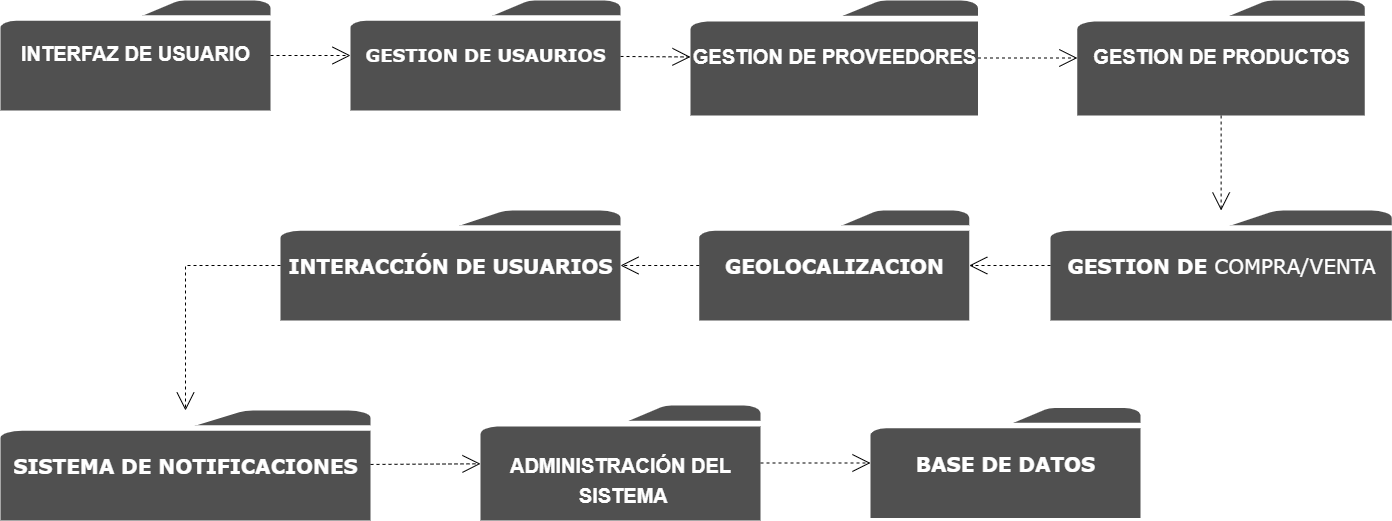

The diagram above was exported from draw.io. Its source (the exported page's mxGraphModel, read from the mxfile embedded in the PNG):
<mxGraphModel dx="1835" dy="1065" grid="1" gridSize="10" guides="1" tooltips="1" connect="1" arrows="1" fold="1" page="1" pageScale="1" pageWidth="827" pageHeight="1169" math="0" shadow="0">
  <root>
    <mxCell id="0" />
    <mxCell id="1" parent="0" />
    <mxCell id="tnjm1l-_3k53b4XWaDbS-1" value="&lt;p style=&quot;line-height: 120%;&quot;&gt;&lt;b&gt;&lt;font color=&quot;#ffffff&quot; style=&quot;font-size: 20px;&quot;&gt;INTERFAZ DE USUARIO&lt;/font&gt;&lt;/b&gt;&lt;/p&gt;" style="sketch=0;pointerEvents=1;shadow=0;dashed=0;html=1;strokeColor=none;fillColor=#505050;labelPosition=center;verticalLabelPosition=middle;verticalAlign=middle;outlineConnect=0;align=center;shape=mxgraph.office.concepts.folder;" parent="1" vertex="1">
      <mxGeometry x="40" y="80" width="270" height="110" as="geometry" />
    </mxCell>
    <mxCell id="UbmrtDJ3BTN43E1XNRnQ-11" style="edgeStyle=none;rounded=0;html=1;dashed=1;labelBackgroundColor=none;startArrow=none;startFill=0;startSize=8;endArrow=open;endFill=0;endSize=16;fontFamily=Verdana;fontSize=12;" parent="1" source="tnjm1l-_3k53b4XWaDbS-1" target="KaveBa07F8gbrZPQnX7j-3" edge="1">
      <mxGeometry relative="1" as="geometry">
        <mxPoint x="680" y="350" as="sourcePoint" />
        <mxPoint x="685.3399999999999" y="478.65" as="targetPoint" />
      </mxGeometry>
    </mxCell>
    <mxCell id="UbmrtDJ3BTN43E1XNRnQ-12" style="edgeStyle=none;rounded=0;html=1;dashed=1;labelBackgroundColor=none;startArrow=none;startFill=0;startSize=8;endArrow=open;endFill=0;endSize=16;fontFamily=Verdana;fontSize=12;" parent="1" source="IMrET3TWc_eFWrpwOCft-1" target="KaveBa07F8gbrZPQnX7j-2" edge="1">
      <mxGeometry relative="1" as="geometry">
        <mxPoint x="920.23" y="309.25" as="sourcePoint" />
        <mxPoint x="889.6999999999998" y="478.65" as="targetPoint" />
      </mxGeometry>
    </mxCell>
    <mxCell id="UbmrtDJ3BTN43E1XNRnQ-46" style="edgeStyle=none;rounded=0;html=1;dashed=1;labelBackgroundColor=none;startArrow=none;startFill=0;startSize=8;endArrow=open;endFill=0;endSize=16;fontFamily=Verdana;fontSize=12;" parent="1" source="KaveBa07F8gbrZPQnX7j-3" target="IMrET3TWc_eFWrpwOCft-1" edge="1">
      <mxGeometry relative="1" as="geometry">
        <mxPoint x="387.07106781186553" y="455.07106781186553" as="sourcePoint" />
        <mxPoint x="666.6199999999999" y="529.1999999999999" as="targetPoint" />
      </mxGeometry>
    </mxCell>
    <mxCell id="KaveBa07F8gbrZPQnX7j-2" value="&lt;p style=&quot;line-height: 120%;&quot;&gt;&lt;span style=&quot;font-size: 20px;&quot;&gt;&lt;b&gt;GESTION DE PRODUCTOS&lt;/b&gt;&lt;/span&gt;&lt;/p&gt;" style="sketch=0;pointerEvents=1;shadow=0;dashed=0;html=1;strokeColor=none;fillColor=#505050;labelPosition=center;verticalLabelPosition=middle;verticalAlign=middle;outlineConnect=0;align=center;shape=mxgraph.office.concepts.folder;fontColor=#FFFFFF;" parent="1" vertex="1">
      <mxGeometry x="1116.87" y="80" width="287.5" height="115" as="geometry" />
    </mxCell>
    <mxCell id="KaveBa07F8gbrZPQnX7j-3" value="&lt;h1 style=&quot;font-family: Verdana; line-height: 52.8px; font-size: 18px;&quot;&gt;&lt;font color=&quot;#ffffff&quot;&gt;GESTION DE USAURIOS&lt;/font&gt;&lt;/h1&gt;" style="sketch=0;pointerEvents=1;shadow=0;dashed=0;html=1;strokeColor=none;fillColor=#505050;labelPosition=center;verticalLabelPosition=middle;verticalAlign=middle;outlineConnect=0;align=center;shape=mxgraph.office.concepts.folder;" parent="1" vertex="1">
      <mxGeometry x="390" y="80" width="270" height="110" as="geometry" />
    </mxCell>
    <mxCell id="KaveBa07F8gbrZPQnX7j-5" value="&lt;h1 style=&quot;text-align: left; font-family: Verdana; line-height: 52.8px;&quot;&gt;&lt;span style=&quot;font-size: 20px;&quot;&gt;GEOLOCALIZACION&lt;/span&gt;&lt;/h1&gt;" style="sketch=0;pointerEvents=1;shadow=0;dashed=0;html=1;strokeColor=none;fillColor=#505050;labelPosition=center;verticalLabelPosition=middle;verticalAlign=middle;outlineConnect=0;align=center;shape=mxgraph.office.concepts.folder;fontColor=#FFFFFF;" parent="1" vertex="1">
      <mxGeometry x="738.75" y="290" width="270" height="110" as="geometry" />
    </mxCell>
    <mxCell id="KaveBa07F8gbrZPQnX7j-6" value="&lt;h1 style=&quot;text-align: left; font-family: Verdana; line-height: 52.8px;&quot;&gt;&lt;span style=&quot;font-size: 20px;&quot;&gt;BASE DE DATOS&lt;/span&gt;&lt;/h1&gt;" style="sketch=0;pointerEvents=1;shadow=0;dashed=0;html=1;strokeColor=none;fillColor=#505050;labelPosition=center;verticalLabelPosition=middle;verticalAlign=middle;outlineConnect=0;align=center;shape=mxgraph.office.concepts.folder;fontColor=#FFFFFF;" parent="1" vertex="1">
      <mxGeometry x="910" y="487.5" width="270" height="110" as="geometry" />
    </mxCell>
    <mxCell id="tnjm1l-_3k53b4XWaDbS-6" value="&lt;p style=&quot;line-height: 120%;&quot;&gt;&lt;span style=&quot;font-size: 20px;&quot;&gt;&lt;b&gt;ADMINISTRACIÓN DEL&lt;/b&gt;&lt;/span&gt;&lt;/p&gt;&lt;p style=&quot;line-height: 120%;&quot;&gt;&lt;span style=&quot;font-size: 20px;&quot;&gt;&lt;b&gt;&amp;nbsp;SISTEMA&lt;/b&gt;&lt;/span&gt;&lt;/p&gt;" style="sketch=0;pointerEvents=1;shadow=0;dashed=0;html=1;strokeColor=none;fillColor=#505050;labelPosition=center;verticalLabelPosition=middle;verticalAlign=bottom;outlineConnect=0;align=center;shape=mxgraph.office.concepts.folder;fontColor=#FFFFFF;" parent="1" vertex="1">
      <mxGeometry x="520" y="485" width="280" height="115" as="geometry" />
    </mxCell>
    <mxCell id="KaveBa07F8gbrZPQnX7j-8" value="&lt;h1 style=&quot;text-align: left; font-family: Verdana; line-height: 52.8px;&quot;&gt;&lt;span style=&quot;font-size: 20px;&quot;&gt;GESTION DE&lt;span style=&quot;font-weight: 400;&quot;&gt;&amp;nbsp;COMPRA/VENTA&lt;/span&gt;&lt;/span&gt;&lt;/h1&gt;" style="sketch=0;pointerEvents=1;shadow=0;dashed=0;html=1;strokeColor=none;fillColor=#505050;labelPosition=center;verticalLabelPosition=middle;verticalAlign=middle;outlineConnect=0;align=center;shape=mxgraph.office.concepts.folder;fontColor=#FFFFFF;" parent="1" vertex="1">
      <mxGeometry x="1090" y="290" width="341.25" height="110" as="geometry" />
    </mxCell>
    <mxCell id="KaveBa07F8gbrZPQnX7j-10" value="&lt;h1 style=&quot;text-align: left; font-family: Verdana; line-height: 52.8px;&quot;&gt;&lt;span style=&quot;font-size: 20px;&quot;&gt;SISTEMA DE NOTIFICACIONES&lt;/span&gt;&lt;/h1&gt;" style="sketch=0;pointerEvents=1;shadow=0;dashed=0;html=1;strokeColor=none;fillColor=#505050;labelPosition=center;verticalLabelPosition=middle;verticalAlign=middle;outlineConnect=0;align=center;shape=mxgraph.office.concepts.folder;fontColor=#FFFFFF;" parent="1" vertex="1">
      <mxGeometry x="40" y="490" width="370" height="110" as="geometry" />
    </mxCell>
    <mxCell id="IMrET3TWc_eFWrpwOCft-1" value="&lt;p style=&quot;line-height: 120%;&quot;&gt;&lt;span style=&quot;font-size: 20px;&quot;&gt;&lt;b&gt;GESTION DE PROVEEDORES&lt;/b&gt;&lt;/span&gt;&lt;/p&gt;" style="sketch=0;pointerEvents=1;shadow=0;dashed=0;html=1;strokeColor=none;fillColor=#505050;labelPosition=center;verticalLabelPosition=middle;verticalAlign=middle;outlineConnect=0;align=center;shape=mxgraph.office.concepts.folder;fontColor=#FFFFFF;" vertex="1" parent="1">
      <mxGeometry x="730" y="80" width="287.5" height="115" as="geometry" />
    </mxCell>
    <mxCell id="IMrET3TWc_eFWrpwOCft-2" value="&lt;h1 style=&quot;text-align: left; font-family: Verdana; line-height: 52.8px;&quot;&gt;&lt;span style=&quot;font-size: 20px;&quot;&gt;INTERACCIÓN DE USUARIOS&lt;/span&gt;&lt;/h1&gt;" style="sketch=0;pointerEvents=1;shadow=0;dashed=0;html=1;strokeColor=none;fillColor=#505050;labelPosition=center;verticalLabelPosition=middle;verticalAlign=middle;outlineConnect=0;align=center;shape=mxgraph.office.concepts.folder;fontColor=#FFFFFF;" vertex="1" parent="1">
      <mxGeometry x="320" y="290" width="340" height="110" as="geometry" />
    </mxCell>
    <mxCell id="IMrET3TWc_eFWrpwOCft-3" style="edgeStyle=none;rounded=0;html=1;dashed=1;labelBackgroundColor=none;startArrow=none;startFill=0;startSize=8;endArrow=open;endFill=0;endSize=16;fontFamily=Verdana;fontSize=12;" edge="1" parent="1" source="KaveBa07F8gbrZPQnX7j-2" target="KaveBa07F8gbrZPQnX7j-8">
      <mxGeometry relative="1" as="geometry">
        <mxPoint x="1300" y="240" as="sourcePoint" />
        <mxPoint x="1100" y="148" as="targetPoint" />
      </mxGeometry>
    </mxCell>
    <mxCell id="IMrET3TWc_eFWrpwOCft-4" style="edgeStyle=none;rounded=0;html=1;dashed=1;labelBackgroundColor=none;startArrow=none;startFill=0;startSize=8;endArrow=open;endFill=0;endSize=16;fontFamily=Verdana;fontSize=12;" edge="1" parent="1" source="KaveBa07F8gbrZPQnX7j-8" target="KaveBa07F8gbrZPQnX7j-5">
      <mxGeometry relative="1" as="geometry">
        <mxPoint x="1271" y="205" as="sourcePoint" />
        <mxPoint x="1271" y="300" as="targetPoint" />
      </mxGeometry>
    </mxCell>
    <mxCell id="IMrET3TWc_eFWrpwOCft-5" style="edgeStyle=none;rounded=0;html=1;dashed=1;labelBackgroundColor=none;startArrow=none;startFill=0;startSize=8;endArrow=open;endFill=0;endSize=16;fontFamily=Verdana;fontSize=12;" edge="1" parent="1" source="KaveBa07F8gbrZPQnX7j-5" target="IMrET3TWc_eFWrpwOCft-2">
      <mxGeometry relative="1" as="geometry">
        <mxPoint x="1281" y="215" as="sourcePoint" />
        <mxPoint x="1281" y="310" as="targetPoint" />
      </mxGeometry>
    </mxCell>
    <mxCell id="IMrET3TWc_eFWrpwOCft-6" style="edgeStyle=none;rounded=0;html=1;dashed=1;labelBackgroundColor=none;startArrow=none;startFill=0;startSize=8;endArrow=open;endFill=0;endSize=16;fontFamily=Verdana;fontSize=12;" edge="1" parent="1" source="IMrET3TWc_eFWrpwOCft-2" target="KaveBa07F8gbrZPQnX7j-10">
      <mxGeometry relative="1" as="geometry">
        <mxPoint x="1291" y="225" as="sourcePoint" />
        <mxPoint x="1291" y="320" as="targetPoint" />
        <Array as="points">
          <mxPoint x="225" y="345" />
        </Array>
      </mxGeometry>
    </mxCell>
    <mxCell id="IMrET3TWc_eFWrpwOCft-7" style="edgeStyle=none;rounded=0;html=1;dashed=1;labelBackgroundColor=none;startArrow=none;startFill=0;startSize=8;endArrow=open;endFill=0;endSize=16;fontFamily=Verdana;fontSize=12;" edge="1" parent="1" source="KaveBa07F8gbrZPQnX7j-10" target="tnjm1l-_3k53b4XWaDbS-6">
      <mxGeometry relative="1" as="geometry">
        <mxPoint x="1301" y="235" as="sourcePoint" />
        <mxPoint x="1301" y="330" as="targetPoint" />
      </mxGeometry>
    </mxCell>
    <mxCell id="IMrET3TWc_eFWrpwOCft-8" style="edgeStyle=none;rounded=0;html=1;dashed=1;labelBackgroundColor=none;startArrow=none;startFill=0;startSize=8;endArrow=open;endFill=0;endSize=16;fontFamily=Verdana;fontSize=12;" edge="1" parent="1" source="tnjm1l-_3k53b4XWaDbS-6" target="KaveBa07F8gbrZPQnX7j-6">
      <mxGeometry relative="1" as="geometry">
        <mxPoint x="1311" y="245" as="sourcePoint" />
        <mxPoint x="1311" y="340" as="targetPoint" />
      </mxGeometry>
    </mxCell>
  </root>
</mxGraphModel>